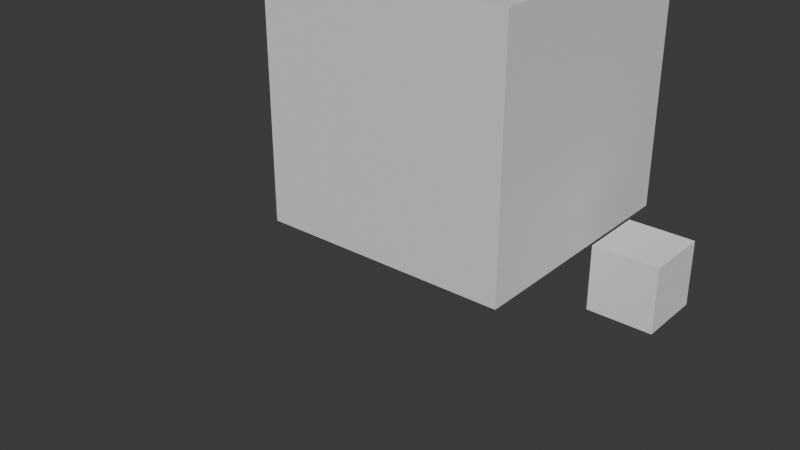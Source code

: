 # Source: cube.blend  (saved by Blender 4.4.32; exported with 4.5.12 LTS)
import bpy
from mathutils import Matrix  # noqa: F401  (used for matrix-valued properties, if any)

bpy.ops.wm.read_factory_settings(use_empty=True)
scene = bpy.context.scene
scene.name = 'Scene'

# ---- collections
col_collection = bpy.data.collections.new('Collection'); scene.collection.children.link(col_collection)

# ---- materials (node trees are filled in below, after node groups)
mat_material = bpy.data.materials.new('Material')
mat_material.alpha_threshold = 0.0
mat_material.roughness = 0.5
mat_material.line_color = (0.0, 0.0, 0.0, 1.0)

# ---- material node trees
mat_material.use_nodes = True; mat_material.node_tree.nodes.clear()
_N = mat_material.node_tree.nodes; _L = mat_material.node_tree.links
n0 = _N.new('ShaderNodeOutputMaterial'); n0.name = 'Material Output'; n0.location = (300, 300)
n1 = _N.new('ShaderNodeBsdfPrincipled'); n1.name = 'Principled BSDF'; n1.location = (10, 300)
n1.inputs[3].default_value = 1.45
_L.new(n1.outputs[0], n0.inputs[0])
n0.is_active_output = True

# ---- world
world_world = bpy.data.worlds.new('World'); scene.world = world_world
world_world.use_nodes = True; world_world.node_tree.nodes.clear()
_N = world_world.node_tree.nodes; _L = world_world.node_tree.links
n0 = _N.new('ShaderNodeOutputWorld'); n0.name = 'World Output'; n0.location = (300, 300)
n1 = _N.new('ShaderNodeBackground'); n1.name = 'Background'; n1.location = (10, 300)
n1.inputs[0].default_value = (0.05088, 0.05088, 0.05088, 1.0)
_L.new(n1.outputs[0], n0.inputs[0])
n0.is_active_output = True
world_world.color = (0.05088, 0.05088, 0.05088)
world_world.sun_shadow_jitter_overblur = 0.0

# ---- meshes
me_cube_001 = bpy.data.meshes.new('Cube.001')
me_cube_001.from_pydata([(-70.0, 10.0, -23.33), (-70.0, 10.0, -3.333), (-50.0, 10.0, -23.33), (-50.0, 10.0, -3.333), (-70.0, -10.0, -23.33), (-70.0, -10.0, -3.333), (-50.0, -10.0, -23.33), (-50.0, -10.0, -3.333), (40.0, -40.0, 66.67), (40.0, -40.0, -13.33), (-40.0, -40.0, 66.67), (-40.0, -40.0, -13.33), (40.0, 40.0, 66.67), (40.0, 40.0, -13.33), (-40.0, 40.0, 66.67), (-40.0, 40.0, -13.33), (50.0, 10.0, -23.33), (50.0, 10.0, -3.333), (70.0, 10.0, -23.33), (70.0, 10.0, -3.333), (50.0, -10.0, -23.33), (50.0, -10.0, -3.333), (70.0, -10.0, -23.33), (70.0, -10.0, -3.333)], [], [(0, 1, 3, 2), (2, 3, 7, 6), (6, 7, 5, 4), (4, 5, 1, 0), (2, 6, 4, 0), (7, 3, 1, 5), (8, 12, 14, 10), (11, 10, 14, 15), (15, 14, 12, 13), (13, 9, 11, 15), (9, 8, 10, 11), (13, 12, 8, 9), (16, 17, 19, 18), (18, 19, 23, 22), (22, 23, 21, 20), (20, 21, 17, 16), (18, 22, 20, 16), (23, 19, 17, 21)])
me_cube_001.polygons.foreach_set('material_index', [0, 0, 0, 0, 0, 0, 1, 1, 1, 1, 1, 1, 0, 0, 0, 0, 0, 0])
_uv = me_cube_001.uv_layers.new(name='UVMap')
_uv.uv.foreach_set('vector', [0.1251, 0.0001298, 0.25, 0.0001298, 0.25, 0.1251, 0.1251, 0.1251, 0.1251, 0.1251, 0.25, 0.1251, 0.25, 0.25, 0.1251, 0.25, 0.1251, 0.25, 0.25, 0.25, 0.25, 0.3749, 0.1251, 0.3749, 0.1251, 0.3749, 0.25, 0.3749, 0.25, 0.4999, 0.1251, 0.4999, 0.0001298, 0.25, 0.1251, 0.25, 0.1251, 0.3749, 0.0001298, 0.3749, 0.25, 0.25, 0.3749, 0.25, 0.3749, 0.3749, 0.25, 0.3749, 0.6251, 0.25, 0.75, 0.25, 0.75, 0.3749, 0.6251, 0.3749, 0.5001, 0.3749, 0.6251, 0.3749, 0.6251, 0.4999, 0.5001, 0.4999, 0.5001, 0.0001298, 0.6251, 0.0001298, 0.6251, 0.1251, 0.5001, 0.1251, 0.3752, 0.25, 0.5001, 0.25, 0.5001, 0.3749, 0.3752, 0.3749, 0.5001, 0.25, 0.6251, 0.25, 0.6251, 0.3749, 0.5001, 0.3749, 0.5001, 0.1251, 0.6251, 0.1251, 0.6251, 0.25, 0.5001, 0.25, 0.1251, 0.5001, 0.25, 0.5001, 0.25, 0.6251, 0.1251, 0.6251, 0.1251, 0.6251, 0.25, 0.6251, 0.25, 0.75, 0.1251, 0.75, 0.1251, 0.75, 0.25, 0.75, 0.25, 0.8749, 0.1251, 0.8749, 0.1251, 0.8749, 0.25, 0.8749, 0.25, 0.9999, 0.1251, 0.9999, 0.0001298, 0.75, 0.1251, 0.75, 0.1251, 0.8749, 0.0001298, 0.8749, 0.25, 0.75, 0.3749, 0.75, 0.3749, 0.8749, 0.25, 0.8749])
me_cube_001.materials.append(None)
me_cube_001.materials.append(mat_material)
me_cube_001.update()
arm_armature = bpy.data.armatures.new('Armature')  # bones are not reproduced

# ---- objects
ob_handright = bpy.data.objects.new('HandRight', me_cube_001)
ob_armature = bpy.data.objects.new('Armature', arm_armature)

# ---- transforms, parenting, visibility, modifiers, constraints
ob_handright.parent = ob_armature
ob_handright.location = (0.0, 0.0, 123.3)
_vg = ob_handright.vertex_groups.new(name='Head')
_vg.add([8, 9, 10, 11, 12, 13, 14, 15], 1.0, 'REPLACE')
_vg = ob_handright.vertex_groups.new(name='Root')
_vg.add([0, 1, 2, 3, 4, 5, 6, 7, 8, 9, 10, 11, 12, 13, 14, 15, 16, 17, 18, 19, 20, 21, 22, 23], 1.0, 'REPLACE')
_vg = ob_handright.vertex_groups.new(name='Arm.L')
_vg.add([16, 17, 18, 19, 20, 21, 22, 23], 1.0, 'REPLACE')
_vg = ob_handright.vertex_groups.new(name='Arm.R')
_vg.add([0, 1, 2, 3, 4, 5, 6, 7], 1.0, 'REPLACE')
_m = ob_handright.modifiers.new('Armature', 'ARMATURE')
_m.object = ob_armature
ob_armature.location = (0.0, 0.0, 0.0)

# ---- collection membership
col_collection.objects.link(ob_handright)
col_collection.objects.link(ob_armature)

# ---- scene / render settings (as saved in the file)
scene.frame_start = 1; scene.frame_end = 20; scene.frame_set(19)
scene.render.engine = 'BLENDER_EEVEE_NEXT'
scene.unit_settings.scale_length = 0.01
bpy.context.view_layer.update()

# ---- added for rendering (the .blend has no active camera and no usable light): camera, sun
cam_auto = bpy.data.cameras.new('AutoCamera')
cam_auto.lens = 50.0
cam_auto.sensor_width = 36.0
cam_auto.clip_end = 3109.49
ob_auto_camera = bpy.data.objects.new('AutoCamera', cam_auto)
scene.collection.objects.link(ob_auto_camera)
ob_auto_camera.location = (178.601, -244.833, 260.69)
ob_auto_camera.rotation_euler = (1.09748, -7.21219e-08, 0.694738)
scene.camera = ob_auto_camera
light_auto_sun = bpy.data.lights.new('AutoSun', 'SUN')
light_auto_sun.energy = 3.0
light_auto_sun.angle = 0.0523599
ob_auto_sun = bpy.data.objects.new('AutoSun', light_auto_sun)
scene.collection.objects.link(ob_auto_sun)
ob_auto_sun.rotation_euler = (0.872665, 0.174533, 0.523599)
bpy.context.view_layer.update()
